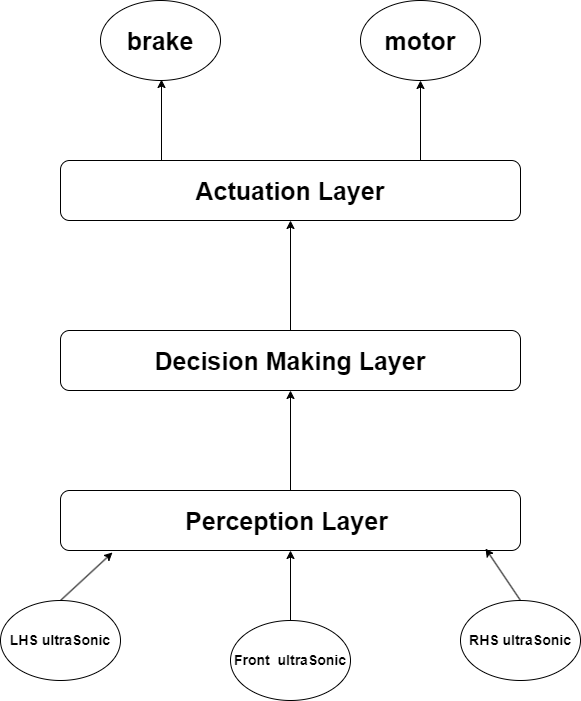

The diagram above was exported from draw.io. Its source (the exported page's mxGraphModel, read from the mxfile embedded in the PNG):
<mxGraphModel dx="1428" dy="751" grid="1" gridSize="10" guides="1" tooltips="1" connect="1" arrows="1" fold="1" page="1" pageScale="1" pageWidth="827" pageHeight="1169" math="0" shadow="0">
  <root>
    <mxCell id="0" />
    <mxCell id="1" parent="0" />
    <mxCell id="8yB_HNSUa37-KOKGGBo--8" value="" style="edgeStyle=orthogonalEdgeStyle;rounded=0;orthogonalLoop=1;jettySize=auto;html=1;" edge="1" parent="1" source="8yB_HNSUa37-KOKGGBo--5" target="8yB_HNSUa37-KOKGGBo--7">
      <mxGeometry relative="1" as="geometry" />
    </mxCell>
    <mxCell id="8yB_HNSUa37-KOKGGBo--5" value="&lt;font style=&quot;font-size: 25px;&quot;&gt;&lt;b style=&quot;&quot;&gt;Perception Layer&amp;nbsp;&lt;/b&gt;&lt;/font&gt;" style="rounded=1;whiteSpace=wrap;html=1;" vertex="1" parent="1">
      <mxGeometry x="180" y="510" width="460" height="60" as="geometry" />
    </mxCell>
    <mxCell id="8yB_HNSUa37-KOKGGBo--10" value="" style="edgeStyle=orthogonalEdgeStyle;rounded=0;orthogonalLoop=1;jettySize=auto;html=1;" edge="1" parent="1" source="8yB_HNSUa37-KOKGGBo--7" target="8yB_HNSUa37-KOKGGBo--9">
      <mxGeometry relative="1" as="geometry" />
    </mxCell>
    <mxCell id="8yB_HNSUa37-KOKGGBo--7" value="&lt;font&gt;Decision Making Layer&lt;/font&gt;" style="whiteSpace=wrap;html=1;rounded=1;fontSize=25;fontStyle=1" vertex="1" parent="1">
      <mxGeometry x="180" y="350" width="460" height="60" as="geometry" />
    </mxCell>
    <mxCell id="8yB_HNSUa37-KOKGGBo--9" value="Actuation Layer" style="whiteSpace=wrap;html=1;fontSize=25;rounded=1;fontStyle=1;" vertex="1" parent="1">
      <mxGeometry x="180" y="180" width="460" height="60" as="geometry" />
    </mxCell>
    <mxCell id="8yB_HNSUa37-KOKGGBo--13" value="brake" style="ellipse;whiteSpace=wrap;html=1;fontStyle=1;fontSize=25;" vertex="1" parent="1">
      <mxGeometry x="220" y="20" width="120" height="80" as="geometry" />
    </mxCell>
    <mxCell id="8yB_HNSUa37-KOKGGBo--14" value="motor" style="ellipse;whiteSpace=wrap;html=1;fontSize=25;fontStyle=1" vertex="1" parent="1">
      <mxGeometry x="480" y="20" width="120" height="80" as="geometry" />
    </mxCell>
    <mxCell id="8yB_HNSUa37-KOKGGBo--15" value="" style="endArrow=classic;html=1;rounded=0;" edge="1" parent="1">
      <mxGeometry width="50" height="50" relative="1" as="geometry">
        <mxPoint x="281" y="180" as="sourcePoint" />
        <mxPoint x="281" y="99" as="targetPoint" />
      </mxGeometry>
    </mxCell>
    <mxCell id="8yB_HNSUa37-KOKGGBo--16" value="" style="endArrow=classic;html=1;rounded=0;" edge="1" parent="1">
      <mxGeometry width="50" height="50" relative="1" as="geometry">
        <mxPoint x="540" y="180" as="sourcePoint" />
        <mxPoint x="540" y="100" as="targetPoint" />
        <Array as="points">
          <mxPoint x="540" y="100" />
        </Array>
      </mxGeometry>
    </mxCell>
    <mxCell id="8yB_HNSUa37-KOKGGBo--17" value="&lt;font&gt;LHS ultraSonic&lt;/font&gt;" style="ellipse;whiteSpace=wrap;html=1;fontSize=14;fontStyle=1" vertex="1" parent="1">
      <mxGeometry x="120" y="620" width="120" height="80" as="geometry" />
    </mxCell>
    <mxCell id="8yB_HNSUa37-KOKGGBo--18" value="Front&amp;nbsp; ultraSonic" style="ellipse;whiteSpace=wrap;html=1;fontStyle=1;fontSize=14;" vertex="1" parent="1">
      <mxGeometry x="350" y="640" width="120" height="80" as="geometry" />
    </mxCell>
    <mxCell id="8yB_HNSUa37-KOKGGBo--19" value="RHS ultraSonic" style="ellipse;whiteSpace=wrap;html=1;fontSize=14;fontStyle=1" vertex="1" parent="1">
      <mxGeometry x="580" y="620" width="120" height="80" as="geometry" />
    </mxCell>
    <mxCell id="8yB_HNSUa37-KOKGGBo--20" value="" style="endArrow=classic;html=1;rounded=0;exitX=0.5;exitY=0;exitDx=0;exitDy=0;entryX=0.113;entryY=1.033;entryDx=0;entryDy=0;entryPerimeter=0;" edge="1" parent="1" source="8yB_HNSUa37-KOKGGBo--17" target="8yB_HNSUa37-KOKGGBo--5">
      <mxGeometry width="50" height="50" relative="1" as="geometry">
        <mxPoint x="290" y="610" as="sourcePoint" />
        <mxPoint x="210" y="590" as="targetPoint" />
      </mxGeometry>
    </mxCell>
    <mxCell id="8yB_HNSUa37-KOKGGBo--21" value="" style="endArrow=classic;html=1;rounded=0;exitX=0.5;exitY=0;exitDx=0;exitDy=0;entryX=0.5;entryY=1;entryDx=0;entryDy=0;" edge="1" parent="1" source="8yB_HNSUa37-KOKGGBo--18" target="8yB_HNSUa37-KOKGGBo--5">
      <mxGeometry width="50" height="50" relative="1" as="geometry">
        <mxPoint x="190" y="630" as="sourcePoint" />
        <mxPoint x="242" y="582" as="targetPoint" />
      </mxGeometry>
    </mxCell>
    <mxCell id="8yB_HNSUa37-KOKGGBo--22" value="" style="endArrow=classic;html=1;rounded=0;exitX=0.5;exitY=0;exitDx=0;exitDy=0;entryX=0.924;entryY=0.967;entryDx=0;entryDy=0;entryPerimeter=0;" edge="1" parent="1" source="8yB_HNSUa37-KOKGGBo--19" target="8yB_HNSUa37-KOKGGBo--5">
      <mxGeometry width="50" height="50" relative="1" as="geometry">
        <mxPoint x="530" y="640" as="sourcePoint" />
        <mxPoint x="590" y="590" as="targetPoint" />
      </mxGeometry>
    </mxCell>
  </root>
</mxGraphModel>